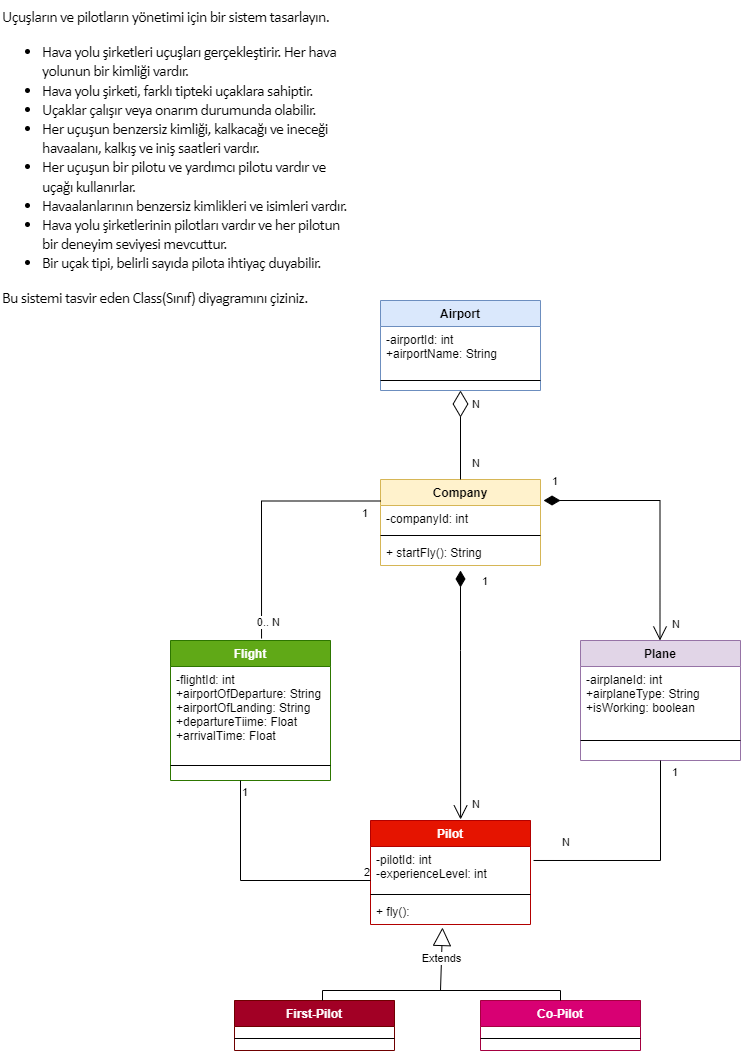

The diagram above was exported from draw.io. Its source (the exported page's mxGraphModel, read from the mxfile embedded in the PNG):
<mxGraphModel dx="1320" dy="484" grid="1" gridSize="10" guides="1" tooltips="1" connect="1" arrows="1" fold="1" page="1" pageScale="1" pageWidth="827" pageHeight="1169" math="0" shadow="0">
  <root>
    <mxCell id="0" />
    <mxCell id="1" parent="0" />
    <mxCell id="jR7WCFiQOsAOQs-WFypU-1" value="Airport" style="swimlane;fontStyle=1;align=center;verticalAlign=top;childLayout=stackLayout;horizontal=1;startSize=26;horizontalStack=0;resizeParent=1;resizeParentMax=0;resizeLast=0;collapsible=1;marginBottom=0;fillColor=#dae8fc;strokeColor=#6c8ebf;" vertex="1" parent="1">
      <mxGeometry x="400" y="320" width="160" height="90" as="geometry" />
    </mxCell>
    <mxCell id="jR7WCFiQOsAOQs-WFypU-2" value="-airportId: int&#10;+airportName: String" style="text;strokeColor=none;fillColor=none;align=left;verticalAlign=top;spacingLeft=4;spacingRight=4;overflow=hidden;rotatable=0;points=[[0,0.5],[1,0.5]];portConstraint=eastwest;" vertex="1" parent="jR7WCFiQOsAOQs-WFypU-1">
      <mxGeometry y="26" width="160" height="44" as="geometry" />
    </mxCell>
    <mxCell id="jR7WCFiQOsAOQs-WFypU-3" value="" style="line;strokeWidth=1;fillColor=none;align=left;verticalAlign=middle;spacingTop=-1;spacingLeft=3;spacingRight=3;rotatable=0;labelPosition=right;points=[];portConstraint=eastwest;" vertex="1" parent="jR7WCFiQOsAOQs-WFypU-1">
      <mxGeometry y="70" width="160" height="20" as="geometry" />
    </mxCell>
    <mxCell id="jR7WCFiQOsAOQs-WFypU-5" value="Company&#10;" style="swimlane;fontStyle=1;align=center;verticalAlign=top;childLayout=stackLayout;horizontal=1;startSize=26;horizontalStack=0;resizeParent=1;resizeParentMax=0;resizeLast=0;collapsible=1;marginBottom=0;fillColor=#fff2cc;strokeColor=#d6b656;" vertex="1" parent="1">
      <mxGeometry x="400" y="499" width="160" height="86" as="geometry" />
    </mxCell>
    <mxCell id="jR7WCFiQOsAOQs-WFypU-6" value="-companyId: int" style="text;strokeColor=none;fillColor=none;align=left;verticalAlign=top;spacingLeft=4;spacingRight=4;overflow=hidden;rotatable=0;points=[[0,0.5],[1,0.5]];portConstraint=eastwest;" vertex="1" parent="jR7WCFiQOsAOQs-WFypU-5">
      <mxGeometry y="26" width="160" height="26" as="geometry" />
    </mxCell>
    <mxCell id="jR7WCFiQOsAOQs-WFypU-7" value="" style="line;strokeWidth=1;fillColor=none;align=left;verticalAlign=middle;spacingTop=-1;spacingLeft=3;spacingRight=3;rotatable=0;labelPosition=right;points=[];portConstraint=eastwest;" vertex="1" parent="jR7WCFiQOsAOQs-WFypU-5">
      <mxGeometry y="52" width="160" height="8" as="geometry" />
    </mxCell>
    <mxCell id="jR7WCFiQOsAOQs-WFypU-8" value="+ startFly(): String" style="text;strokeColor=none;fillColor=none;align=left;verticalAlign=top;spacingLeft=4;spacingRight=4;overflow=hidden;rotatable=0;points=[[0,0.5],[1,0.5]];portConstraint=eastwest;" vertex="1" parent="jR7WCFiQOsAOQs-WFypU-5">
      <mxGeometry y="60" width="160" height="26" as="geometry" />
    </mxCell>
    <mxCell id="jR7WCFiQOsAOQs-WFypU-9" value="Plane" style="swimlane;fontStyle=1;align=center;verticalAlign=top;childLayout=stackLayout;horizontal=1;startSize=26;horizontalStack=0;resizeParent=1;resizeParentMax=0;resizeLast=0;collapsible=1;marginBottom=0;fillColor=#e1d5e7;strokeColor=#9673a6;" vertex="1" parent="1">
      <mxGeometry x="600" y="660" width="160" height="120" as="geometry" />
    </mxCell>
    <mxCell id="jR7WCFiQOsAOQs-WFypU-10" value="-airplaneId: int&#10;+airplaneType: String&#10;+isWorking: boolean&#10;" style="text;strokeColor=none;fillColor=none;align=left;verticalAlign=top;spacingLeft=4;spacingRight=4;overflow=hidden;rotatable=0;points=[[0,0.5],[1,0.5]];portConstraint=eastwest;" vertex="1" parent="jR7WCFiQOsAOQs-WFypU-9">
      <mxGeometry y="26" width="160" height="54" as="geometry" />
    </mxCell>
    <mxCell id="jR7WCFiQOsAOQs-WFypU-11" value="" style="line;strokeWidth=1;fillColor=none;align=left;verticalAlign=middle;spacingTop=-1;spacingLeft=3;spacingRight=3;rotatable=0;labelPosition=right;points=[];portConstraint=eastwest;" vertex="1" parent="jR7WCFiQOsAOQs-WFypU-9">
      <mxGeometry y="80" width="160" height="40" as="geometry" />
    </mxCell>
    <mxCell id="jR7WCFiQOsAOQs-WFypU-13" value="Co-Pilot" style="swimlane;fontStyle=1;align=center;verticalAlign=top;childLayout=stackLayout;horizontal=1;startSize=26;horizontalStack=0;resizeParent=1;resizeParentMax=0;resizeLast=0;collapsible=1;marginBottom=0;fillColor=#d80073;fontColor=#ffffff;strokeColor=#A50040;" vertex="1" parent="1">
      <mxGeometry x="500" y="1020" width="160" height="50" as="geometry" />
    </mxCell>
    <mxCell id="jR7WCFiQOsAOQs-WFypU-15" value="" style="line;strokeWidth=1;fillColor=none;align=left;verticalAlign=middle;spacingTop=-1;spacingLeft=3;spacingRight=3;rotatable=0;labelPosition=right;points=[];portConstraint=eastwest;" vertex="1" parent="jR7WCFiQOsAOQs-WFypU-13">
      <mxGeometry y="26" width="160" height="24" as="geometry" />
    </mxCell>
    <mxCell id="jR7WCFiQOsAOQs-WFypU-17" value="First-Pilot" style="swimlane;fontStyle=1;align=center;verticalAlign=top;childLayout=stackLayout;horizontal=1;startSize=26;horizontalStack=0;resizeParent=1;resizeParentMax=0;resizeLast=0;collapsible=1;marginBottom=0;fillColor=#a20025;fontColor=#ffffff;strokeColor=#6F0000;" vertex="1" parent="1">
      <mxGeometry x="254" y="1020" width="160" height="50" as="geometry" />
    </mxCell>
    <mxCell id="jR7WCFiQOsAOQs-WFypU-19" value="" style="line;strokeWidth=1;fillColor=none;align=left;verticalAlign=middle;spacingTop=-1;spacingLeft=3;spacingRight=3;rotatable=0;labelPosition=right;points=[];portConstraint=eastwest;" vertex="1" parent="jR7WCFiQOsAOQs-WFypU-17">
      <mxGeometry y="26" width="160" height="24" as="geometry" />
    </mxCell>
    <mxCell id="jR7WCFiQOsAOQs-WFypU-21" value="Flight" style="swimlane;fontStyle=1;align=center;verticalAlign=top;childLayout=stackLayout;horizontal=1;startSize=26;horizontalStack=0;resizeParent=1;resizeParentMax=0;resizeLast=0;collapsible=1;marginBottom=0;fillColor=#60a917;fontColor=#ffffff;strokeColor=#2D7600;" vertex="1" parent="1">
      <mxGeometry x="190" y="660" width="160" height="140" as="geometry" />
    </mxCell>
    <mxCell id="jR7WCFiQOsAOQs-WFypU-22" value="-flightId: int&#10;+airportOfDeparture: String&#10;+airportOfLanding: String&#10;+departureTiime: Float&#10;+arrivalTime: Float" style="text;strokeColor=none;fillColor=none;align=left;verticalAlign=top;spacingLeft=4;spacingRight=4;overflow=hidden;rotatable=0;points=[[0,0.5],[1,0.5]];portConstraint=eastwest;" vertex="1" parent="jR7WCFiQOsAOQs-WFypU-21">
      <mxGeometry y="26" width="160" height="84" as="geometry" />
    </mxCell>
    <mxCell id="jR7WCFiQOsAOQs-WFypU-23" value="" style="line;strokeWidth=1;fillColor=none;align=left;verticalAlign=middle;spacingTop=-1;spacingLeft=3;spacingRight=3;rotatable=0;labelPosition=right;points=[];portConstraint=eastwest;" vertex="1" parent="jR7WCFiQOsAOQs-WFypU-21">
      <mxGeometry y="110" width="160" height="30" as="geometry" />
    </mxCell>
    <mxCell id="jR7WCFiQOsAOQs-WFypU-41" value="Pilot" style="swimlane;fontStyle=1;align=center;verticalAlign=top;childLayout=stackLayout;horizontal=1;startSize=26;horizontalStack=0;resizeParent=1;resizeParentMax=0;resizeLast=0;collapsible=1;marginBottom=0;fillColor=#e51400;fontColor=#ffffff;strokeColor=#B20000;" vertex="1" parent="1">
      <mxGeometry x="390" y="840" width="160" height="104" as="geometry" />
    </mxCell>
    <mxCell id="jR7WCFiQOsAOQs-WFypU-42" value="-pilotId: int&#10;-experienceLevel: int" style="text;strokeColor=none;fillColor=none;align=left;verticalAlign=top;spacingLeft=4;spacingRight=4;overflow=hidden;rotatable=0;points=[[0,0.5],[1,0.5]];portConstraint=eastwest;" vertex="1" parent="jR7WCFiQOsAOQs-WFypU-41">
      <mxGeometry y="26" width="160" height="44" as="geometry" />
    </mxCell>
    <mxCell id="jR7WCFiQOsAOQs-WFypU-43" value="" style="line;strokeWidth=1;fillColor=none;align=left;verticalAlign=middle;spacingTop=-1;spacingLeft=3;spacingRight=3;rotatable=0;labelPosition=right;points=[];portConstraint=eastwest;" vertex="1" parent="jR7WCFiQOsAOQs-WFypU-41">
      <mxGeometry y="70" width="160" height="8" as="geometry" />
    </mxCell>
    <mxCell id="jR7WCFiQOsAOQs-WFypU-44" value="+ fly(): " style="text;strokeColor=none;fillColor=none;align=left;verticalAlign=top;spacingLeft=4;spacingRight=4;overflow=hidden;rotatable=0;points=[[0,0.5],[1,0.5]];portConstraint=eastwest;" vertex="1" parent="jR7WCFiQOsAOQs-WFypU-41">
      <mxGeometry y="78" width="160" height="26" as="geometry" />
    </mxCell>
    <mxCell id="jR7WCFiQOsAOQs-WFypU-46" value="" style="endArrow=none;html=1;edgeStyle=orthogonalEdgeStyle;rounded=0;entryX=0.5;entryY=0;entryDx=0;entryDy=0;exitX=0.55;exitY=0;exitDx=0;exitDy=0;exitPerimeter=0;" edge="1" parent="1" source="jR7WCFiQOsAOQs-WFypU-17" target="jR7WCFiQOsAOQs-WFypU-13">
      <mxGeometry relative="1" as="geometry">
        <mxPoint x="360" y="374" as="sourcePoint" />
        <mxPoint x="540" y="374" as="targetPoint" />
      </mxGeometry>
    </mxCell>
    <mxCell id="jR7WCFiQOsAOQs-WFypU-49" value="Extends" style="endArrow=block;endSize=16;endFill=0;html=1;rounded=0;entryX=0.45;entryY=1.115;entryDx=0;entryDy=0;entryPerimeter=0;" edge="1" parent="1" target="jR7WCFiQOsAOQs-WFypU-44">
      <mxGeometry width="160" relative="1" as="geometry">
        <mxPoint x="460" y="1010" as="sourcePoint" />
        <mxPoint x="470" y="330" as="targetPoint" />
      </mxGeometry>
    </mxCell>
    <mxCell id="jR7WCFiQOsAOQs-WFypU-62" value="&lt;p style=&quot;box-sizing: border-box; margin-top: 0px; margin-bottom: 1rem; color: rgb(0, 0, 0); font-family: Nunito, sans-serif; font-size: 16px; font-style: normal; font-variant-ligatures: normal; font-variant-caps: normal; font-weight: 400; letter-spacing: -0.64px; orphans: 2; text-align: left; text-indent: 0px; text-transform: none; widows: 2; word-spacing: 0px; -webkit-text-stroke-width: 0px; background-color: rgb(255, 255, 255); text-decoration-thickness: initial; text-decoration-style: initial; text-decoration-color: initial;&quot;&gt;Uçuşların ve pilotların yönetimi için bir sistem tasarlayın.&lt;/p&gt;&lt;ul style=&quot;box-sizing: border-box; margin-top: 0px; margin-bottom: 1rem; color: rgb(0, 0, 0); font-family: Nunito, sans-serif; font-size: 16px; font-style: normal; font-variant-ligatures: normal; font-variant-caps: normal; font-weight: 400; letter-spacing: -0.64px; orphans: 2; text-align: left; text-indent: 0px; text-transform: none; widows: 2; word-spacing: 0px; -webkit-text-stroke-width: 0px; background-color: rgb(255, 255, 255); text-decoration-thickness: initial; text-decoration-style: initial; text-decoration-color: initial;&quot;&gt;&lt;li style=&quot;box-sizing: border-box;&quot;&gt;Hava yolu şirketleri uçuşları gerçekleştirir. Her hava yolunun bir kimliği vardır.&lt;/li&gt;&lt;li style=&quot;box-sizing: border-box;&quot;&gt;Hava yolu şirketi, farklı tipteki uçaklara sahiptir.&lt;/li&gt;&lt;li style=&quot;box-sizing: border-box;&quot;&gt;Uçaklar çalışır veya onarım durumunda olabilir.&lt;/li&gt;&lt;li style=&quot;box-sizing: border-box;&quot;&gt;Her uçuşun benzersiz kimliği, kalkacağı ve ineceği havaalanı, kalkış ve iniş saatleri vardır.&lt;/li&gt;&lt;li style=&quot;box-sizing: border-box;&quot;&gt;Her uçuşun bir pilotu ve yardımcı pilotu vardır ve uçağı kullanırlar.&lt;/li&gt;&lt;li style=&quot;box-sizing: border-box;&quot;&gt;Havaalanlarının benzersiz kimlikleri ve isimleri vardır.&lt;/li&gt;&lt;li style=&quot;box-sizing: border-box;&quot;&gt;Hava yolu şirketlerinin pilotları vardır ve her pilotun bir deneyim seviyesi mevcuttur.&lt;/li&gt;&lt;li style=&quot;box-sizing: border-box;&quot;&gt;Bir uçak tipi, belirli sayıda pilota ihtiyaç duyabilir.&lt;/li&gt;&lt;/ul&gt;&lt;p style=&quot;box-sizing: border-box; margin-top: 0px; margin-bottom: 1rem; color: rgb(0, 0, 0); font-family: Nunito, sans-serif; font-size: 16px; font-style: normal; font-variant-ligatures: normal; font-variant-caps: normal; font-weight: 400; letter-spacing: -0.64px; orphans: 2; text-align: left; text-indent: 0px; text-transform: none; widows: 2; word-spacing: 0px; -webkit-text-stroke-width: 0px; background-color: rgb(255, 255, 255); text-decoration-thickness: initial; text-decoration-style: initial; text-decoration-color: initial;&quot;&gt;Bu sistemi tasvir eden Class(Sınıf) diyagramını çiziniz.&lt;/p&gt;" style="text;whiteSpace=wrap;html=1;" vertex="1" parent="1">
      <mxGeometry x="20" y="20" width="350" height="140" as="geometry" />
    </mxCell>
    <mxCell id="jR7WCFiQOsAOQs-WFypU-64" value="1" style="endArrow=open;html=1;endSize=12;startArrow=diamondThin;startSize=14;startFill=1;edgeStyle=orthogonalEdgeStyle;align=left;verticalAlign=bottom;rounded=0;exitX=1.019;exitY=-0.192;exitDx=0;exitDy=0;exitPerimeter=0;" edge="1" parent="1" source="jR7WCFiQOsAOQs-WFypU-6">
      <mxGeometry x="-0.9457" y="10" relative="1" as="geometry">
        <mxPoint x="680" y="520" as="sourcePoint" />
        <mxPoint x="679.5" y="660" as="targetPoint" />
        <Array as="points">
          <mxPoint x="680" y="520" />
        </Array>
        <mxPoint as="offset" />
      </mxGeometry>
    </mxCell>
    <mxCell id="jR7WCFiQOsAOQs-WFypU-68" value="" style="endArrow=none;html=1;edgeStyle=orthogonalEdgeStyle;rounded=0;" edge="1" parent="1">
      <mxGeometry relative="1" as="geometry">
        <mxPoint x="260" y="800" as="sourcePoint" />
        <mxPoint x="390" y="900" as="targetPoint" />
        <Array as="points">
          <mxPoint x="260" y="900" />
        </Array>
      </mxGeometry>
    </mxCell>
    <mxCell id="jR7WCFiQOsAOQs-WFypU-69" value="1" style="edgeLabel;resizable=0;html=1;align=left;verticalAlign=bottom;" connectable="0" vertex="1" parent="jR7WCFiQOsAOQs-WFypU-68">
      <mxGeometry x="-1" relative="1" as="geometry">
        <mxPoint y="20" as="offset" />
      </mxGeometry>
    </mxCell>
    <mxCell id="jR7WCFiQOsAOQs-WFypU-70" value="2" style="edgeLabel;resizable=0;html=1;align=right;verticalAlign=bottom;" connectable="0" vertex="1" parent="jR7WCFiQOsAOQs-WFypU-68">
      <mxGeometry x="1" relative="1" as="geometry" />
    </mxCell>
    <mxCell id="jR7WCFiQOsAOQs-WFypU-71" value="" style="endArrow=none;html=1;edgeStyle=orthogonalEdgeStyle;rounded=0;exitX=0.5;exitY=1;exitDx=0;exitDy=0;entryX=1.019;entryY=0.318;entryDx=0;entryDy=0;entryPerimeter=0;" edge="1" parent="1" source="jR7WCFiQOsAOQs-WFypU-9" target="jR7WCFiQOsAOQs-WFypU-42">
      <mxGeometry relative="1" as="geometry">
        <mxPoint x="600" y="880" as="sourcePoint" />
        <mxPoint x="760" y="880" as="targetPoint" />
        <Array as="points">
          <mxPoint x="680" y="880" />
        </Array>
      </mxGeometry>
    </mxCell>
    <mxCell id="jR7WCFiQOsAOQs-WFypU-72" value="1" style="edgeLabel;resizable=0;html=1;align=left;verticalAlign=bottom;" connectable="0" vertex="1" parent="jR7WCFiQOsAOQs-WFypU-71">
      <mxGeometry x="-1" relative="1" as="geometry">
        <mxPoint x="10" y="20" as="offset" />
      </mxGeometry>
    </mxCell>
    <mxCell id="jR7WCFiQOsAOQs-WFypU-73" value="N" style="edgeLabel;resizable=0;html=1;align=right;verticalAlign=bottom;" connectable="0" vertex="1" parent="jR7WCFiQOsAOQs-WFypU-71">
      <mxGeometry x="1" relative="1" as="geometry">
        <mxPoint x="37" y="-10" as="offset" />
      </mxGeometry>
    </mxCell>
    <mxCell id="jR7WCFiQOsAOQs-WFypU-75" value="1" style="endArrow=open;html=1;endSize=12;startArrow=diamondThin;startSize=14;startFill=1;edgeStyle=orthogonalEdgeStyle;align=left;verticalAlign=bottom;rounded=0;exitX=0.5;exitY=1.192;exitDx=0;exitDy=0;exitPerimeter=0;entryX=0.563;entryY=-0.01;entryDx=0;entryDy=0;entryPerimeter=0;" edge="1" parent="1" source="jR7WCFiQOsAOQs-WFypU-8" target="jR7WCFiQOsAOQs-WFypU-41">
      <mxGeometry x="-0.8393" y="20" relative="1" as="geometry">
        <mxPoint x="414" y="700" as="sourcePoint" />
        <mxPoint x="480" y="830" as="targetPoint" />
        <Array as="points">
          <mxPoint x="480" y="670" />
          <mxPoint x="480" y="670" />
        </Array>
        <mxPoint as="offset" />
      </mxGeometry>
    </mxCell>
    <mxCell id="jR7WCFiQOsAOQs-WFypU-76" value="&lt;span style=&quot;color: rgb(0, 0, 0); font-family: Helvetica; font-size: 11px; font-style: normal; font-variant-ligatures: normal; font-variant-caps: normal; font-weight: 400; letter-spacing: normal; orphans: 2; text-align: right; text-indent: 0px; text-transform: none; widows: 2; word-spacing: 0px; -webkit-text-stroke-width: 0px; background-color: rgb(255, 255, 255); text-decoration-thickness: initial; text-decoration-style: initial; text-decoration-color: initial; float: none; display: inline !important;&quot;&gt;N&lt;/span&gt;" style="text;whiteSpace=wrap;html=1;" vertex="1" parent="1">
      <mxGeometry x="490" y="810" width="30" height="30" as="geometry" />
    </mxCell>
    <mxCell id="jR7WCFiQOsAOQs-WFypU-78" value="&lt;span style=&quot;color: rgb(0, 0, 0); font-family: Helvetica; font-size: 11px; font-style: normal; font-variant-ligatures: normal; font-variant-caps: normal; font-weight: 400; letter-spacing: normal; orphans: 2; text-align: right; text-indent: 0px; text-transform: none; widows: 2; word-spacing: 0px; -webkit-text-stroke-width: 0px; background-color: rgb(255, 255, 255); text-decoration-thickness: initial; text-decoration-style: initial; text-decoration-color: initial; float: none; display: inline !important;&quot;&gt;N&lt;/span&gt;" style="text;whiteSpace=wrap;html=1;" vertex="1" parent="1">
      <mxGeometry x="690" y="630" width="30" height="30" as="geometry" />
    </mxCell>
    <mxCell id="jR7WCFiQOsAOQs-WFypU-79" value="&lt;span style=&quot;color: rgb(0, 0, 0); font-family: Helvetica; font-size: 11px; font-style: normal; font-variant-ligatures: normal; font-variant-caps: normal; font-weight: 400; letter-spacing: normal; orphans: 2; text-align: right; text-indent: 0px; text-transform: none; widows: 2; word-spacing: 0px; -webkit-text-stroke-width: 0px; background-color: rgb(255, 255, 255); text-decoration-thickness: initial; text-decoration-style: initial; text-decoration-color: initial; float: none; display: inline !important;&quot;&gt;N&lt;/span&gt;" style="text;whiteSpace=wrap;html=1;" vertex="1" parent="1">
      <mxGeometry x="490" y="469" width="30" height="30" as="geometry" />
    </mxCell>
    <mxCell id="jR7WCFiQOsAOQs-WFypU-80" value="&lt;span style=&quot;color: rgb(0, 0, 0); font-family: Helvetica; font-size: 11px; font-style: normal; font-variant-ligatures: normal; font-variant-caps: normal; font-weight: 400; letter-spacing: normal; orphans: 2; text-align: right; text-indent: 0px; text-transform: none; widows: 2; word-spacing: 0px; -webkit-text-stroke-width: 0px; background-color: rgb(255, 255, 255); text-decoration-thickness: initial; text-decoration-style: initial; text-decoration-color: initial; float: none; display: inline !important;&quot;&gt;N&lt;/span&gt;" style="text;whiteSpace=wrap;html=1;" vertex="1" parent="1">
      <mxGeometry x="490" y="410" width="30" height="30" as="geometry" />
    </mxCell>
    <mxCell id="jR7WCFiQOsAOQs-WFypU-85" value="" style="endArrow=diamondThin;endFill=0;endSize=24;html=1;rounded=0;entryX=0.5;entryY=1;entryDx=0;entryDy=0;exitX=0.5;exitY=0;exitDx=0;exitDy=0;" edge="1" parent="1" source="jR7WCFiQOsAOQs-WFypU-5" target="jR7WCFiQOsAOQs-WFypU-1">
      <mxGeometry width="160" relative="1" as="geometry">
        <mxPoint x="320" y="440" as="sourcePoint" />
        <mxPoint x="480" y="440" as="targetPoint" />
      </mxGeometry>
    </mxCell>
    <mxCell id="jR7WCFiQOsAOQs-WFypU-87" value="" style="endArrow=none;html=1;edgeStyle=orthogonalEdgeStyle;rounded=0;entryX=0.569;entryY=-0.014;entryDx=0;entryDy=0;entryPerimeter=0;exitX=0;exitY=0.25;exitDx=0;exitDy=0;" edge="1" parent="1" source="jR7WCFiQOsAOQs-WFypU-5" target="jR7WCFiQOsAOQs-WFypU-21">
      <mxGeometry relative="1" as="geometry">
        <mxPoint x="150" y="530" as="sourcePoint" />
        <mxPoint x="280" y="650" as="targetPoint" />
        <Array as="points">
          <mxPoint x="281" y="521" />
        </Array>
      </mxGeometry>
    </mxCell>
    <mxCell id="jR7WCFiQOsAOQs-WFypU-88" value="1" style="edgeLabel;resizable=0;html=1;align=left;verticalAlign=bottom;" connectable="0" vertex="1" parent="jR7WCFiQOsAOQs-WFypU-87">
      <mxGeometry x="-1" relative="1" as="geometry">
        <mxPoint x="-20" y="20" as="offset" />
      </mxGeometry>
    </mxCell>
    <mxCell id="jR7WCFiQOsAOQs-WFypU-89" value="0.. N" style="edgeLabel;resizable=0;html=1;align=right;verticalAlign=bottom;" connectable="0" vertex="1" parent="jR7WCFiQOsAOQs-WFypU-87">
      <mxGeometry x="1" relative="1" as="geometry">
        <mxPoint x="19" y="-8" as="offset" />
      </mxGeometry>
    </mxCell>
  </root>
</mxGraphModel>